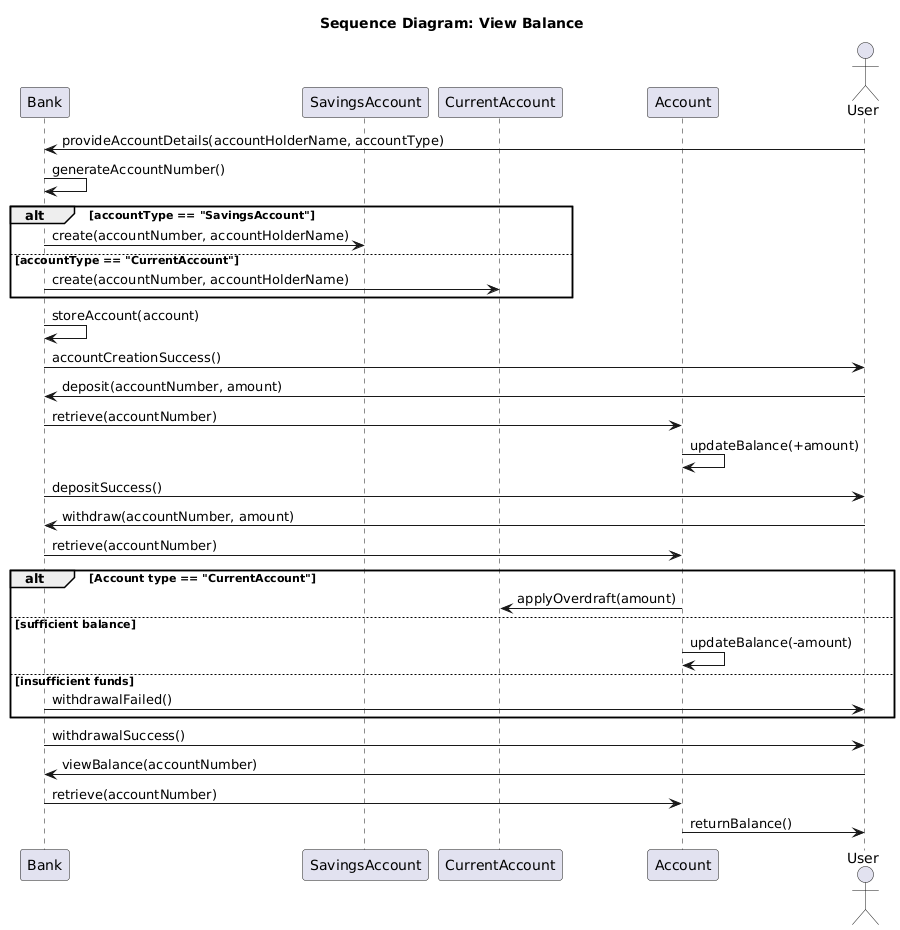

The diagram above was rendered by PlantUML. Its source (embedded in the PNG):
@startuml
title Sequence Diagram: Account Creation

actor User
User -> Bank : provideAccountDetails(accountHolderName, accountType)
Bank -> Bank : generateAccountNumber()
alt accountType == "SavingsAccount"
    Bank -> SavingsAccount : create(accountNumber, accountHolderName)
else accountType == "CurrentAccount"
    Bank -> CurrentAccount : create(accountNumber, accountHolderName)
end
Bank -> Bank : storeAccount(account)
User <- Bank : accountCreationSuccess()




title Sequence Diagram: Deposit Money

actor User
User -> Bank : deposit(accountNumber, amount)
Bank -> Account : retrieve(accountNumber)
Account -> Account : updateBalance(+amount)
User <- Bank : depositSuccess()




title Sequence Diagram: Withdraw Money

actor User
User -> Bank : withdraw(accountNumber, amount)
Bank -> Account : retrieve(accountNumber)
alt Account type == "CurrentAccount"
    Account -> CurrentAccount : applyOverdraft(amount)
else sufficient balance
    Account -> Account : updateBalance(-amount)
else insufficient funds
    User <- Bank : withdrawalFailed()
end
User <- Bank : withdrawalSuccess()




title Sequence Diagram: View Balance

actor User
User -> Bank : viewBalance(accountNumber)
Bank -> Account : retrieve(accountNumber)
Account -> User : returnBalance()
@enduml